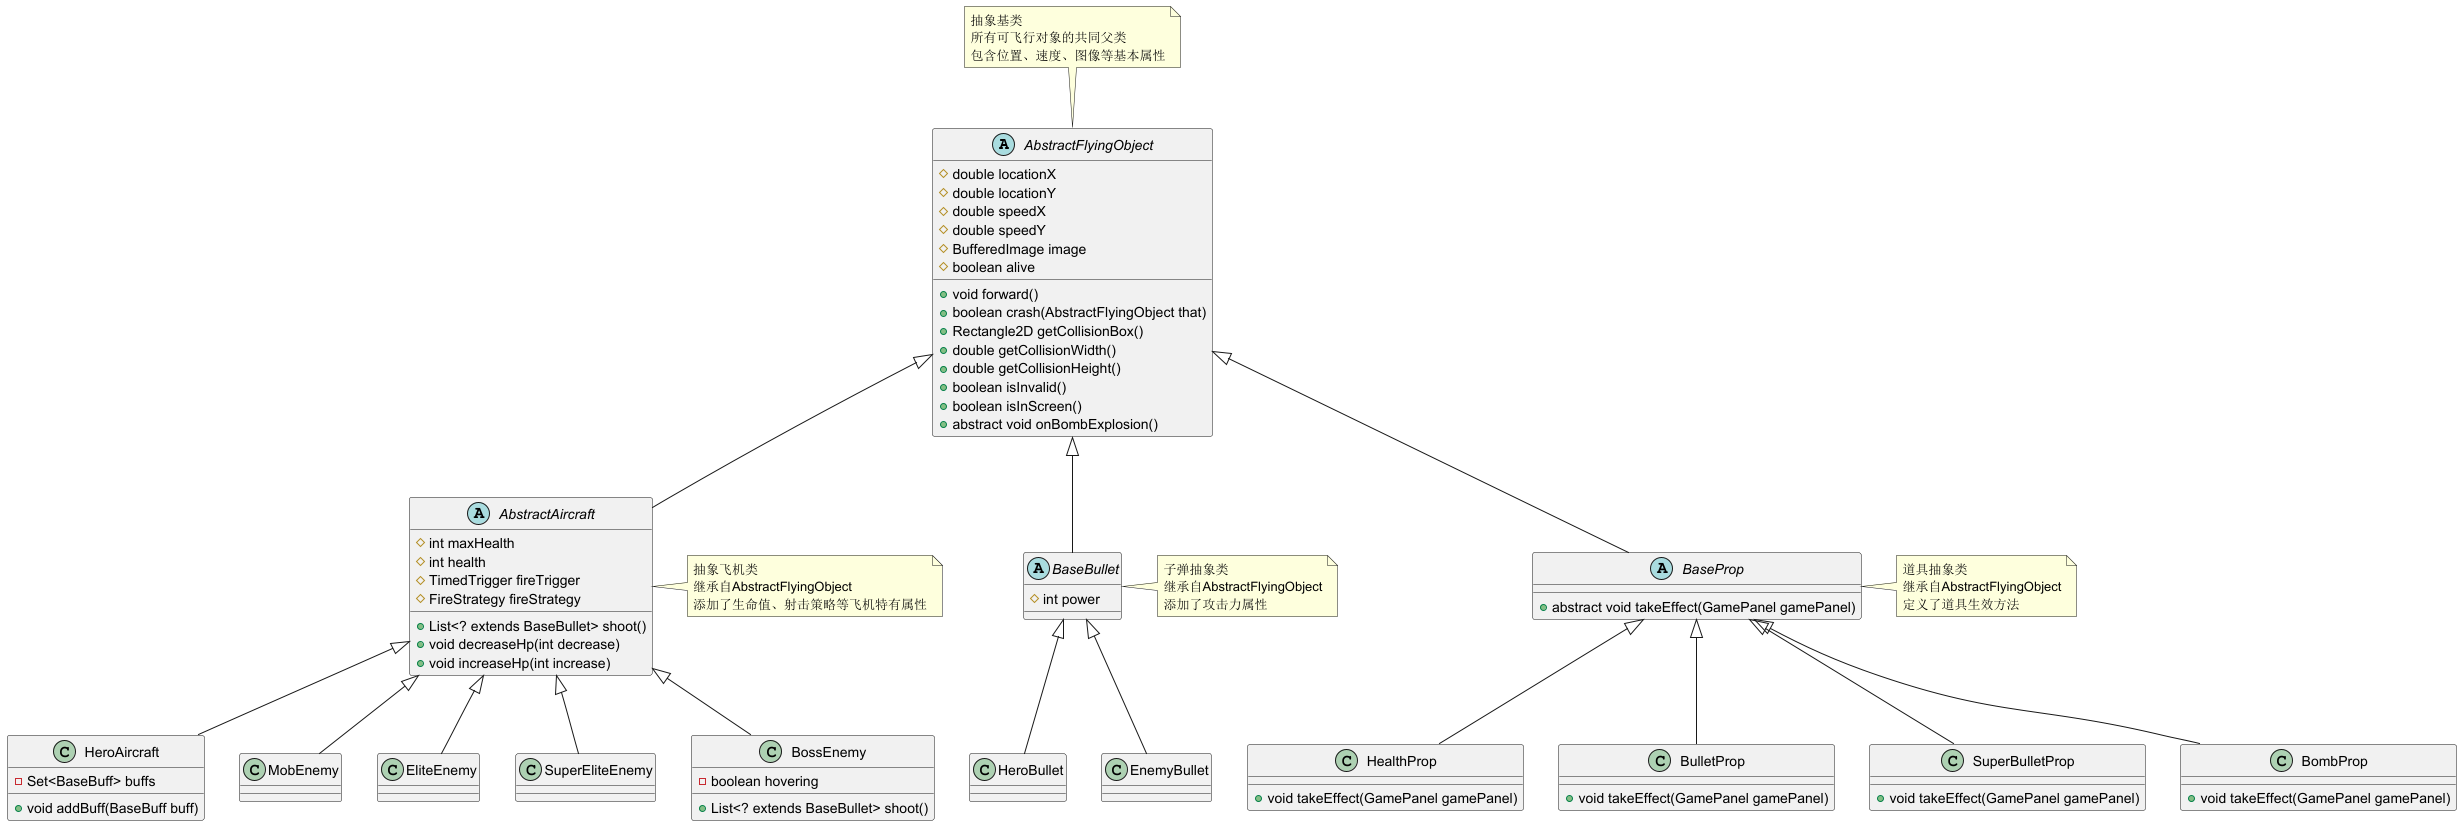

The diagram above was rendered by PlantUML. Its source (embedded in the PNG):
@startuml
' 飞机大战游戏继承关系类图

' 基础飞行对象类
abstract class AbstractFlyingObject {
  # double locationX
  # double locationY
  # double speedX
  # double speedY
  # BufferedImage image
  # boolean alive
  + void forward()
  + boolean crash(AbstractFlyingObject that)
  + Rectangle2D getCollisionBox()
  + double getCollisionWidth()
  + double getCollisionHeight()
  + boolean isInvalid()
  + boolean isInScreen()
  + abstract void onBombExplosion()
}

' 飞机抽象类
abstract class AbstractAircraft {
  # int maxHealth
  # int health
  # TimedTrigger fireTrigger
  # FireStrategy fireStrategy
  + List<? extends BaseBullet> shoot()
  + void decreaseHp(int decrease)
  + void increaseHp(int increase)
}

' 英雄机类
class HeroAircraft {
  - Set<BaseBuff> buffs
  + void addBuff(BaseBuff buff)
}

' 敌机类
class MobEnemy
class EliteEnemy
class SuperEliteEnemy
class BossEnemy {
  - boolean hovering
  + List<? extends BaseBullet> shoot()
}

' 子弹基类
abstract class BaseBullet {
  # int power
}

' 具体子弹类
class HeroBullet
class EnemyBullet

' 道具基类
abstract class BaseProp {
  + abstract void takeEffect(GamePanel gamePanel)
}

' 具体道具类
class HealthProp {
  + void takeEffect(GamePanel gamePanel)
}
class BulletProp {
  + void takeEffect(GamePanel gamePanel)
}
class SuperBulletProp {
  + void takeEffect(GamePanel gamePanel)
}
class BombProp {
  + void takeEffect(GamePanel gamePanel)
}

' 继承关系
AbstractFlyingObject <|-- AbstractAircraft
AbstractFlyingObject <|-- BaseBullet
AbstractFlyingObject <|-- BaseProp

AbstractAircraft <|-- HeroAircraft
AbstractAircraft <|-- MobEnemy
AbstractAircraft <|-- EliteEnemy
AbstractAircraft <|-- SuperEliteEnemy
AbstractAircraft <|-- BossEnemy

BaseBullet <|-- HeroBullet
BaseBullet <|-- EnemyBullet

BaseProp <|-- HealthProp
BaseProp <|-- BulletProp
BaseProp <|-- SuperBulletProp
BaseProp <|-- BombProp

note top of AbstractFlyingObject
  抽象基类
  所有可飞行对象的共同父类
  包含位置、速度、图像等基本属性
end note

note right of AbstractAircraft
  抽象飞机类
  继承自AbstractFlyingObject
  添加了生命值、射击策略等飞机特有属性
end note

note right of BaseBullet
  子弹抽象类
  继承自AbstractFlyingObject
  添加了攻击力属性
end note

note right of BaseProp
  道具抽象类
  继承自AbstractFlyingObject
  定义了道具生效方法
end note

@enduml